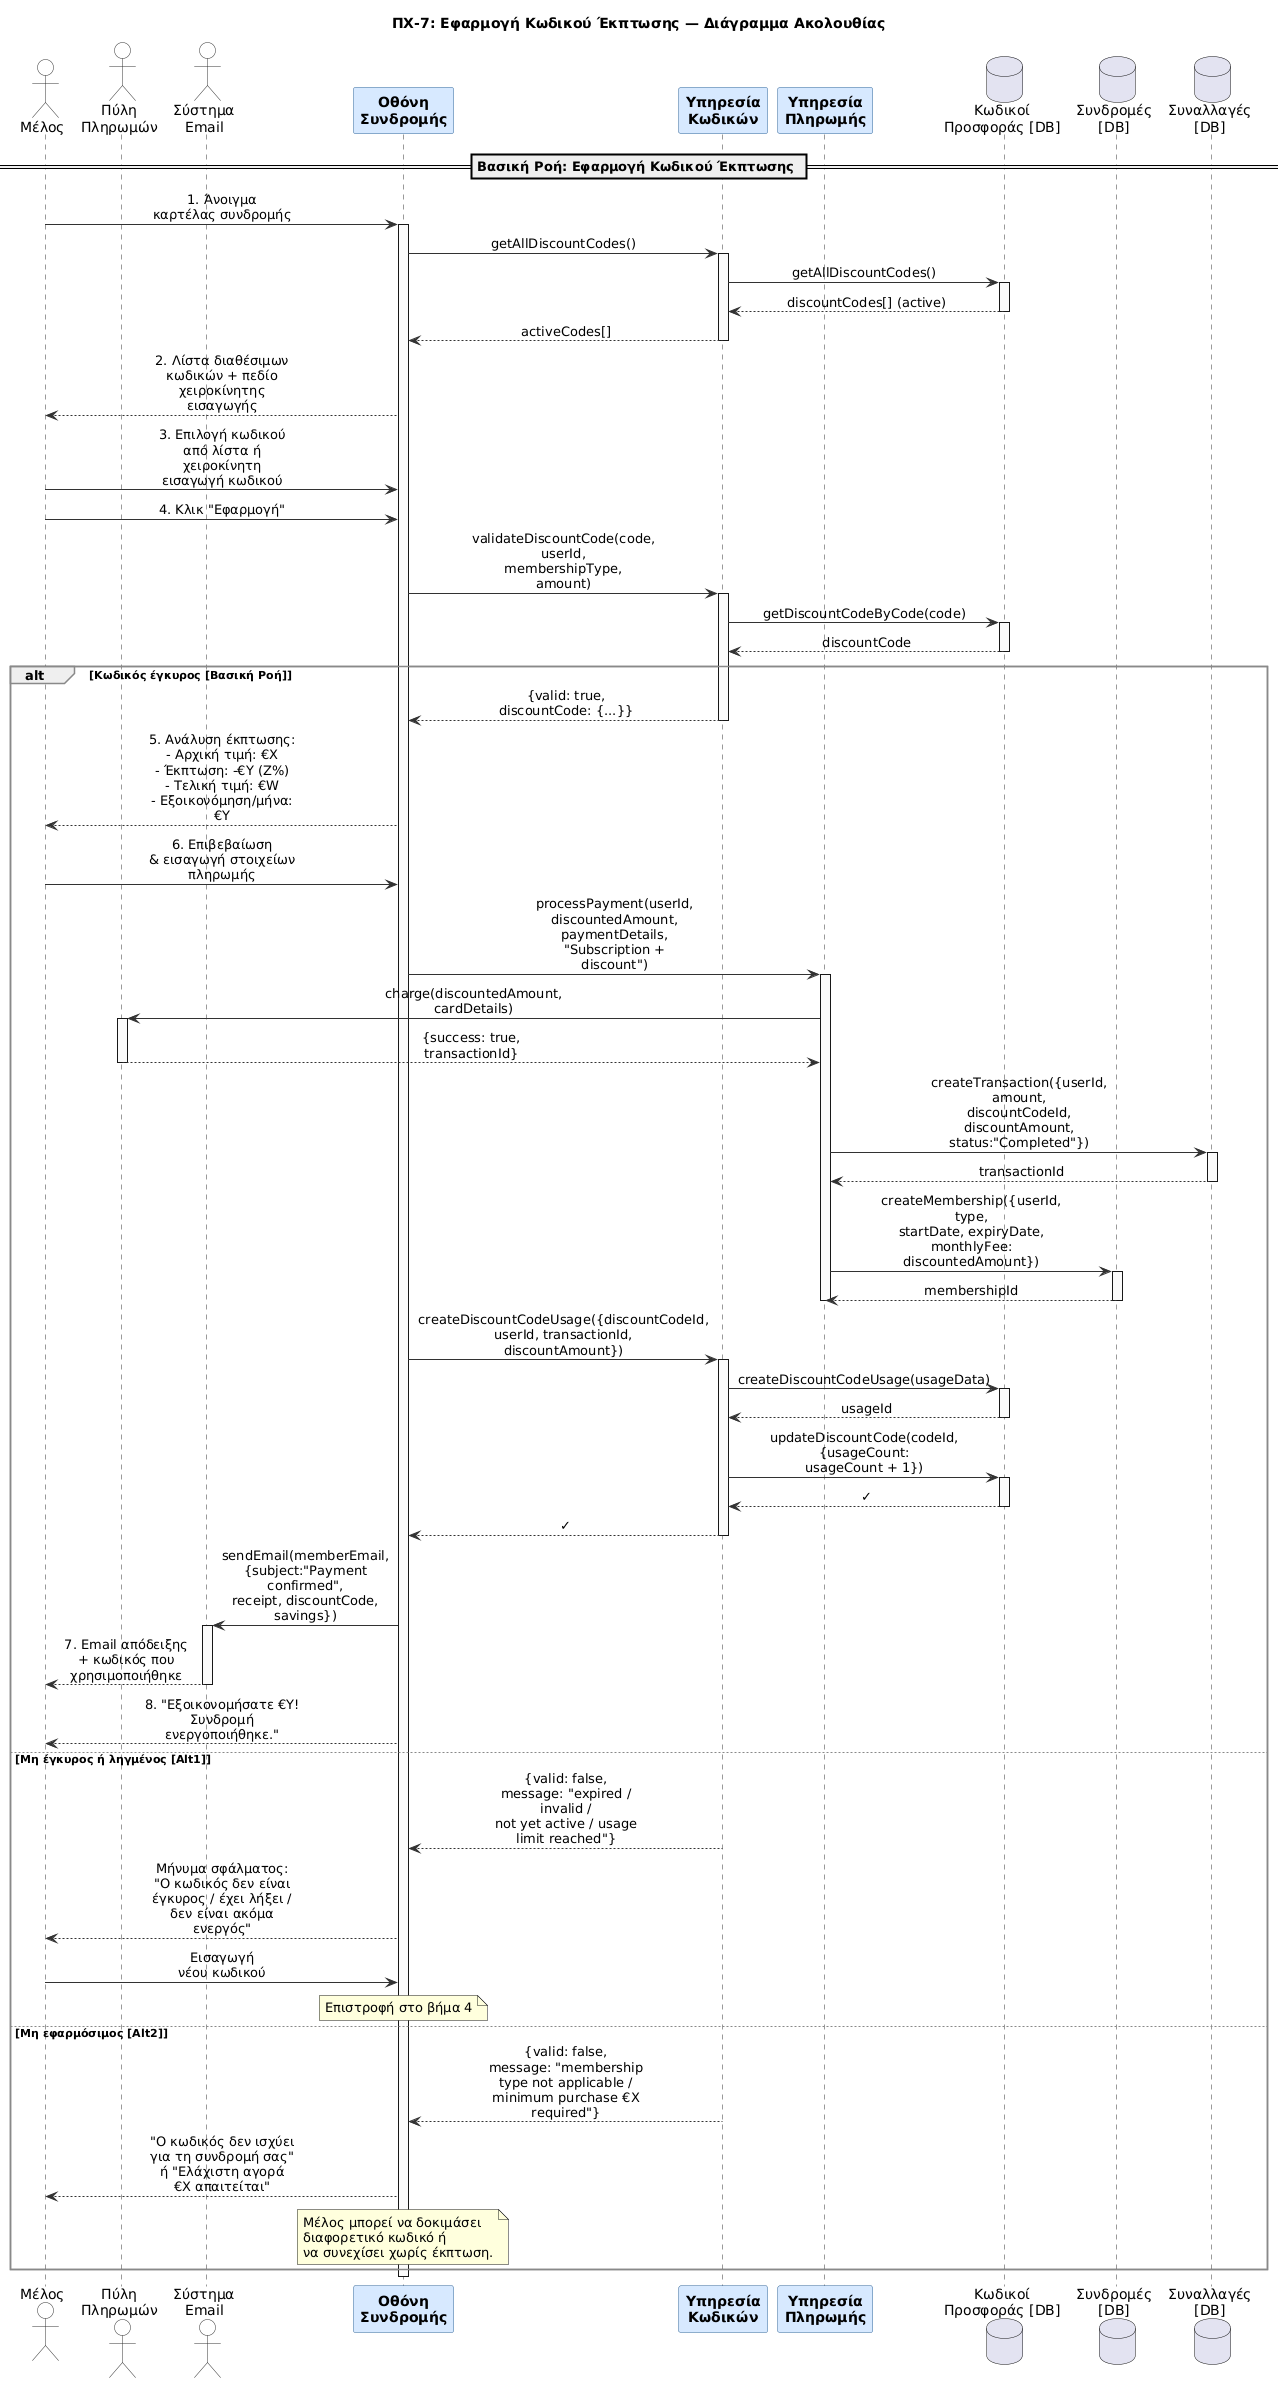

The diagram above was rendered by PlantUML. Its source (embedded in the PNG):
@startuml
title ΠΧ-7: Εφαρμογή Κωδικού Έκπτωσης — Διάγραμμα Ακολουθίας

skinparam sequenceMessageAlign center
skinparam responseMessageBelowArrow true
skinparam maxMessageSize 160
skinparam backgroundColor transparent
skinparam sequence {
  ArrowColor       #333333
  LifeLineBorderColor #333333
  LifeLineBackgroundColor #FAFAFA
  ParticipantBorderColor  #336699
  ParticipantBackgroundColor #D6E8FF
  ParticipantFontStyle bold
  ActorBorderColor  #333333
  ActorBackgroundColor #FFFFFF
  DatabaseBorderColor #336699
  DatabaseBackgroundColor #EAF4EA
  DividerBackgroundColor #EEEEEE
  GroupBorderColor  #888888
  NoteBackgroundColor #FFFDE7
  NoteBorderColor   #CCAA00
}

' ============================================
' ACTORS
' ============================================
actor "Μέλος" as Member
actor "Πύλη\nΠληρωμών" as PaymentGateway
actor "Σύστημα\nEmail" as EmailSystem

' ============================================
' PARTICIPANTS
' ============================================
participant "Οθόνη\nΣυνδρομής" as SubscriptionUI
participant "Υπηρεσία\nΚωδικών" as CodeService
participant "Υπηρεσία\nΠληρωμής" as PaymentService
database "Κωδικοί\nΠροσφοράς [DB]" as PromoCodeDB
database "Συνδρομές\n[DB]" as MembershipDB
database "Συναλλαγές\n[DB]" as TransactionDB

' ============================================================
' ΒΑΣΙΚΗ ΡΟΗ: ΕΦΑΡΜΟΓΗ ΕΓΚΥΡΟΥ ΚΩΔΙΚΟΥ
' ============================================================
== Βασική Ροή: Εφαρμογή Κωδικού Έκπτωσης ==

Member -> SubscriptionUI : 1. Άνοιγμα\nκαρτέλας συνδρομής
activate SubscriptionUI
SubscriptionUI -> CodeService : getAllDiscountCodes()
activate CodeService
CodeService -> PromoCodeDB : getAllDiscountCodes()
activate PromoCodeDB
PromoCodeDB --> CodeService : discountCodes[] (active)
deactivate PromoCodeDB
CodeService --> SubscriptionUI : activeCodes[]
deactivate CodeService
SubscriptionUI --> Member : 2. Λίστα διαθέσιμων\nκωδικών + πεδίο\nχειροκίνητης εισαγωγής

Member -> SubscriptionUI : 3. Επιλογή κωδικού\nαπό λίστα ή χειροκίνητη\nεισαγωγή κωδικού

Member -> SubscriptionUI : 4. Κλικ "Εφαρμογή"
SubscriptionUI -> CodeService : validateDiscountCode(code, userId,\nmembershipType, amount)
activate CodeService
CodeService -> PromoCodeDB : getDiscountCodeByCode(code)
activate PromoCodeDB
PromoCodeDB --> CodeService : discountCode
deactivate PromoCodeDB

alt Κωδικός έγκυρος [Βασική Ροή]

  CodeService --> SubscriptionUI : {valid: true,\ndiscountCode: {...}}
  deactivate CodeService

  SubscriptionUI --> Member : 5. Ανάλυση έκπτωσης:\n- Αρχική τιμή: €X\n- Έκπτωση: -€Y (Z%)\n- Τελική τιμή: €W\n- Εξοικονόμηση/μήνα: €Y

  Member -> SubscriptionUI : 6. Επιβεβαίωση\n& εισαγωγή στοιχείων\nπληρωμής
  SubscriptionUI -> PaymentService : processPayment(userId, discountedAmount,\npaymentDetails, "Subscription + discount")
  activate PaymentService
  PaymentService -> PaymentGateway : charge(discountedAmount, cardDetails)
  activate PaymentGateway
  PaymentGateway --> PaymentService : {success: true, transactionId}
  deactivate PaymentGateway

  PaymentService -> TransactionDB : createTransaction({userId, amount,\ndiscountCodeId, discountAmount,\nstatus:"Completed"})
  activate TransactionDB
  TransactionDB --> PaymentService : transactionId
  deactivate TransactionDB

  PaymentService -> MembershipDB : createMembership({userId, type,\nstartDate, expiryDate,\nmonthlyFee: discountedAmount})
  activate MembershipDB
  MembershipDB --> PaymentService : membershipId
  deactivate MembershipDB
  deactivate PaymentService

  SubscriptionUI -> CodeService : createDiscountCodeUsage({discountCodeId,\nuserId, transactionId, discountAmount})
  activate CodeService
  CodeService -> PromoCodeDB : createDiscountCodeUsage(usageData)
  activate PromoCodeDB
  PromoCodeDB --> CodeService : usageId
  deactivate PromoCodeDB
  CodeService -> PromoCodeDB : updateDiscountCode(codeId,\n{usageCount: usageCount + 1})
  activate PromoCodeDB
  PromoCodeDB --> CodeService : ✓
  deactivate PromoCodeDB
  CodeService --> SubscriptionUI : ✓
  deactivate CodeService

  SubscriptionUI -> EmailSystem : sendEmail(memberEmail,\n{subject:"Payment confirmed",\nreceipt, discountCode, savings})
  activate EmailSystem
  EmailSystem --> Member : 7. Email απόδειξης\n+ κωδικός που χρησιμοποιήθηκε
  deactivate EmailSystem
  SubscriptionUI --> Member : 8. "Εξοικονομήσατε €Y!\nΣυνδρομή ενεργοποιήθηκε."

else Μη έγκυρος ή ληγμένος [Alt1]

  CodeService --> SubscriptionUI : {valid: false,\nmessage: "expired / invalid /\nnot yet active / usage limit reached"}
  deactivate CodeService
  SubscriptionUI --> Member : Μήνυμα σφάλματος:\n"Ο κωδικός δεν είναι\nέγκυρος / έχει λήξει /\nδεν είναι ακόμα ενεργός"

  Member -> SubscriptionUI : Εισαγωγή\nνέου κωδικού
  note over SubscriptionUI : Επιστροφή στο βήμα 4

else Μη εφαρμόσιμος [Alt2]

  CodeService --> SubscriptionUI : {valid: false,\nmessage: "membership type not applicable /\nminimum purchase €X required"}
  deactivate CodeService
  SubscriptionUI --> Member : "Ο κωδικός δεν ισχύει\nγια τη συνδρομή σας"\nή "Ελάχιστη αγορά\n€X απαιτείται"

  note over SubscriptionUI : Μέλος μπορεί να δοκιμάσει\nδιαφορετικό κωδικό ή\nνα συνεχίσει χωρίς έκπτωση.

end

deactivate SubscriptionUI
@enduml